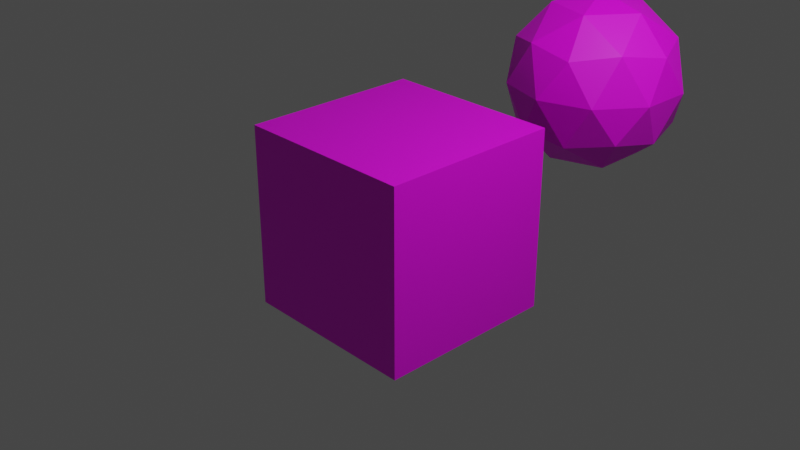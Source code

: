 # Source: cube_and_sphere.blend  (saved by Blender 3.4.6; exported with 4.5.12 LTS)
import bpy
from mathutils import Matrix  # noqa: F401  (used for matrix-valued properties, if any)

bpy.ops.wm.read_factory_settings(use_empty=True)
scene = bpy.context.scene
scene.name = 'Scene'

# ---- collections
col_collection = bpy.data.collections.new('Collection'); scene.collection.children.link(col_collection)

# ---- images (referenced by path relative to the original .blend; pixels are not part of the script)
import os
ASSET_DIR = os.environ.get("B2B_ASSET_DIR", "")  # directory of the original .blend (textures are referenced by path, not embedded)
HERE = os.path.dirname(os.path.abspath(__file__))  # packed textures are extracted next to this script under _unpacked/

def load_image(name, relpath, width, height, colorspace="sRGB"):
    """Load a texture the original file referenced (path relative to the .blend, or extracted next to this script)."""
    p = next((c for c in (os.path.join(HERE, relpath), os.path.join(ASSET_DIR, relpath)) if relpath and os.path.exists(c)), "")
    if p:
        img = bpy.data.images.load(p, check_existing=True)
        img.name = name
    else:  # same state as the original file: an image datablock whose file is absent (Cycles renders it pink)
        img = bpy.data.images.new(name, width, height)
        img.source = "FILE"
        img.filepath = "//" + (relpath or name)
    img.colorspace_settings.name = colorspace
    return img
img_cube_png = load_image('Cube.png', 'Cube.png', 1024, 1024, 'sRGB')
img_checker_01_png = load_image('checker_01.png', 'checker_01.png', 1024, 1024, 'sRGB')

# ---- materials (node trees are filled in below, after node groups)
mat_material = bpy.data.materials.new('Material')
mat_material.alpha_threshold = 0.0
mat_material.use_transparent_shadow = False
mat_material.roughness = 0.5
mat_material.line_color = (0.0, 0.0, 0.0, 1.0)
mat_material_001 = bpy.data.materials.new('Material.001')
mat_material_001.use_transparent_shadow = False

# ---- material node trees
mat_material.use_nodes = True; mat_material.node_tree.nodes.clear()
_N = mat_material.node_tree.nodes; _L = mat_material.node_tree.links
n0 = _N.new('ShaderNodeOutputMaterial'); n0.name = 'Material Output'; n0.location = (300, 300)
n1 = _N.new('ShaderNodeBsdfPrincipled'); n1.name = 'Principled BSDF'; n1.location = (10, 300)
n1.distribution = 'GGX'
n1.subsurface_method = 'RANDOM_WALK_SKIN'
n1.inputs[3].default_value = 1.45
n1.inputs[27].default_value = (0.0, 0.0, 0.0, 1.0)
n1.inputs[28].default_value = 1.0
n2 = _N.new('ShaderNodeTexImage'); n2.name = 'Image Texture'; n2.location = (-280, 280)
n2.image = img_cube_png
_L.new(n1.outputs[0], n0.inputs[0])
_L.new(n2.outputs[0], n1.inputs[0])
n0.is_active_output = True
mat_material_001.use_nodes = True; mat_material_001.node_tree.nodes.clear()
_N = mat_material_001.node_tree.nodes; _L = mat_material_001.node_tree.links
n0 = _N.new('ShaderNodeBsdfPrincipled'); n0.name = 'Principled BSDF'; n0.location = (10, 300)
n0.distribution = 'GGX'
n0.subsurface_method = 'RANDOM_WALK_SKIN'
n0.inputs[3].default_value = 1.45
n0.inputs[27].default_value = (0.0, 0.0, 0.0, 1.0)
n0.inputs[28].default_value = 1.0
n1 = _N.new('ShaderNodeOutputMaterial'); n1.name = 'Material Output'; n1.location = (300, 300)
n2 = _N.new('ShaderNodeTexImage'); n2.name = 'Image Texture'; n2.location = (-280, 280)
n2.image = img_checker_01_png
_L.new(n0.outputs[0], n1.inputs[0])
_L.new(n2.outputs[0], n0.inputs[0])
n1.is_active_output = True

# ---- world
world_world = bpy.data.worlds.new('World'); scene.world = world_world
world_world.use_nodes = True; world_world.node_tree.nodes.clear()
_N = world_world.node_tree.nodes; _L = world_world.node_tree.links
n0 = _N.new('ShaderNodeOutputWorld'); n0.name = 'World Output'; n0.location = (300, 300)
n1 = _N.new('ShaderNodeBackground'); n1.name = 'Background'; n1.location = (10, 300)
n1.inputs[0].default_value = (0.05088, 0.05088, 0.05088, 1.0)
_L.new(n1.outputs[0], n0.inputs[0])
n0.is_active_output = True
world_world.color = (0.05088, 0.05088, 0.05088)
world_world.use_sun_shadow = False
world_world.sun_shadow_jitter_overblur = 0.0

# ---- cameras
cam_camera = bpy.data.cameras.new('Camera')
cam_camera.clip_end = 100.0
cam_camera.ortho_scale = 7.314

# ---- lights
light_light = bpy.data.lights.new('Light', 'POINT')
light_light.transmission_factor = 0.0
light_light.energy = 1000.0
light_light.shadow_soft_size = 0.1
light_light.shadow_maximum_resolution = 0.006
light_light.use_absolute_resolution = True

# ---- meshes
me_cube = bpy.data.meshes.new('Cube')
me_cube.from_pydata([(1.0, 1.0, 1.0), (1.0, 1.0, -1.0), (1.0, -1.0, 1.0), (1.0, -1.0, -1.0), (-1.0, 1.0, 1.0), (-1.0, 1.0, -1.0), (-1.0, -1.0, 1.0), (-1.0, -1.0, -1.0)], [], [(0, 4, 6, 2), (3, 2, 6, 7), (7, 6, 4, 5), (5, 1, 3, 7), (1, 0, 2, 3), (5, 4, 0, 1)])
_uv = me_cube.uv_layers.new(name='UVMap')
_uv.uv.foreach_set('vector', [0.625, 0.5, 0.875, 0.5, 0.875, 0.75, 0.625, 0.75, 0.375, 0.75, 0.625, 0.75, 0.625, 1.0, 0.375, 1.0, 0.375, 0.0, 0.625, 0.0, 0.625, 0.25, 0.375, 0.25, 0.125, 0.5, 0.375, 0.5, 0.375, 0.75, 0.125, 0.75, 0.375, 0.5, 0.625, 0.5, 0.625, 0.75, 0.375, 0.75, 0.375, 0.25, 0.625, 0.25, 0.625, 0.5, 0.375, 0.5])
me_cube.materials.append(mat_material)
me_cube.use_mirror_vertex_groups = False
me_cube.update()
me_icosphere = bpy.data.meshes.new('Icosphere')
me_icosphere.from_pydata([(0.0, 0.0, -1.0), (0.7236, -0.5257, -0.4472), (-0.2764, -0.8506, -0.4472), (-0.8944, 0.0, -0.4472), (-0.2764, 0.8506, -0.4472), (0.7236, 0.5257, -0.4472), (0.2764, -0.8506, 0.4472), (-0.7236, -0.5257, 0.4472), (-0.7236, 0.5257, 0.4472), (0.2764, 0.8506, 0.4472), (0.8944, 0.0, 0.4472), (0.0, 0.0, 1.0), (-0.1625, -0.5, -0.8507), (0.4253, -0.309, -0.8507), (0.2629, -0.809, -0.5257), (0.8506, 0.0, -0.5257), (0.4253, 0.309, -0.8507), (-0.5257, 0.0, -0.8507), (-0.6882, -0.5, -0.5257), (-0.1625, 0.5, -0.8507), (-0.6882, 0.5, -0.5257), (0.2629, 0.809, -0.5257), (0.9511, -0.309, 0.0), (0.9511, 0.309, 0.0), (0.0, -1.0, 0.0), (0.5878, -0.809, 0.0), (-0.9511, -0.309, 0.0), (-0.5878, -0.809, 0.0), (-0.5878, 0.809, 0.0), (-0.9511, 0.309, 0.0), (0.5878, 0.809, 0.0), (0.0, 1.0, 0.0), (0.6882, -0.5, 0.5257), (-0.2629, -0.809, 0.5257), (-0.8506, 0.0, 0.5257), (-0.2629, 0.809, 0.5257), (0.6882, 0.5, 0.5257), (0.1625, -0.5, 0.8507), (0.5257, 0.0, 0.8507), (-0.4253, -0.309, 0.8507), (-0.4253, 0.309, 0.8507), (0.1625, 0.5, 0.8507)], [], [(0, 13, 12), (1, 13, 15), (0, 12, 17), (0, 17, 19), (0, 19, 16), (1, 15, 22), (2, 14, 24), (3, 18, 26), (4, 20, 28), (5, 21, 30), (1, 22, 25), (2, 24, 27), (3, 26, 29), (4, 28, 31), (5, 30, 23), (6, 32, 37), (7, 33, 39), (8, 34, 40), (9, 35, 41), (10, 36, 38), (38, 41, 11), (38, 36, 41), (36, 9, 41), (41, 40, 11), (41, 35, 40), (35, 8, 40), (40, 39, 11), (40, 34, 39), (34, 7, 39), (39, 37, 11), (39, 33, 37), (33, 6, 37), (37, 38, 11), (37, 32, 38), (32, 10, 38), (23, 36, 10), (23, 30, 36), (30, 9, 36), (31, 35, 9), (31, 28, 35), (28, 8, 35), (29, 34, 8), (29, 26, 34), (26, 7, 34), (27, 33, 7), (27, 24, 33), (24, 6, 33), (25, 32, 6), (25, 22, 32), (22, 10, 32), (30, 31, 9), (30, 21, 31), (21, 4, 31), (28, 29, 8), (28, 20, 29), (20, 3, 29), (26, 27, 7), (26, 18, 27), (18, 2, 27), (24, 25, 6), (24, 14, 25), (14, 1, 25), (22, 23, 10), (22, 15, 23), (15, 5, 23), (16, 21, 5), (16, 19, 21), (19, 4, 21), (19, 20, 4), (19, 17, 20), (17, 3, 20), (17, 18, 3), (17, 12, 18), (12, 2, 18), (15, 16, 5), (15, 13, 16), (13, 0, 16), (12, 14, 2), (12, 13, 14), (13, 1, 14)])
_uv = me_icosphere.uv_layers.new(name='UVMap')
_uv.uv.foreach_set('vector', [0.1818, 0.0, 0.2273, 0.07873, 0.1364, 0.07873, 0.2727, 0.1575, 0.3182, 0.07873, 0.3636, 0.1575, 0.9091, 0.0, 0.9545, 0.07873, 0.8636, 0.07873, 0.7273, 0.0, 0.7727, 0.07873, 0.6818, 0.07873, 0.5455, 0.0, 0.5909, 0.07873, 0.5, 0.07873, 0.2727, 0.1575, 0.3636, 0.1575, 0.3182, 0.2362, 0.09091, 0.1575, 0.1818, 0.1575, 0.1364, 0.2362, 0.8182, 0.1575, 0.9091, 0.1575, 0.8636, 0.2362, 0.6364, 0.1575, 0.7273, 0.1575, 0.6818, 0.2362, 0.4545, 0.1575, 0.5455, 0.1575, 0.5, 0.2362, 0.2727, 0.1575, 0.3182, 0.2362, 0.2273, 0.2362, 0.09091, 0.1575, 0.1364, 0.2362, 0.04546, 0.2362, 0.8182, 0.1575, 0.8636, 0.2362, 0.7727, 0.2362, 0.6364, 0.1575, 0.6818, 0.2362, 0.5909, 0.2362, 0.4545, 0.1575, 0.5, 0.2362, 0.4091, 0.2362, 0.1818, 0.3149, 0.2727, 0.3149, 0.2273, 0.3937, 0.0, 0.3149, 0.09091, 0.3149, 0.04546, 0.3937, 0.7273, 0.3149, 0.8182, 0.3149, 0.7727, 0.3937, 0.5455, 0.3149, 0.6364, 0.3149, 0.5909, 0.3937, 0.3636, 0.3149, 0.4545, 0.3149, 0.4091, 0.3937, 0.4091, 0.3937, 0.5, 0.3937, 0.4545, 0.4724, 0.4091, 0.3937, 0.4545, 0.3149, 0.5, 0.3937, 0.4545, 0.3149, 0.5455, 0.3149, 0.5, 0.3937, 0.5909, 0.3937, 0.6818, 0.3937, 0.6364, 0.4724, 0.5909, 0.3937, 0.6364, 0.3149, 0.6818, 0.3937, 0.6364, 0.3149, 0.7273, 0.3149, 0.6818, 0.3937, 0.7727, 0.3937, 0.8636, 0.3937, 0.8182, 0.4724, 0.7727, 0.3937, 0.8182, 0.3149, 0.8636, 0.3937, 0.8182, 0.3149, 0.9091, 0.3149, 0.8636, 0.3937, 0.04546, 0.3937, 0.1364, 0.3937, 0.09091, 0.4724, 0.04546, 0.3937, 0.09091, 0.3149, 0.1364, 0.3937, 0.09091, 0.3149, 0.1818, 0.3149, 0.1364, 0.3937, 0.2273, 0.3937, 0.3182, 0.3937, 0.2727, 0.4724, 0.2273, 0.3937, 0.2727, 0.3149, 0.3182, 0.3937, 0.2727, 0.3149, 0.3636, 0.3149, 0.3182, 0.3937, 0.4091, 0.2362, 0.4545, 0.3149, 0.3636, 0.3149, 0.4091, 0.2362, 0.5, 0.2362, 0.4545, 0.3149, 0.5, 0.2362, 0.5455, 0.3149, 0.4545, 0.3149, 0.5909, 0.2362, 0.6364, 0.3149, 0.5455, 0.3149, 0.5909, 0.2362, 0.6818, 0.2362, 0.6364, 0.3149, 0.6818, 0.2362, 0.7273, 0.3149, 0.6364, 0.3149, 0.7727, 0.2362, 0.8182, 0.3149, 0.7273, 0.3149, 0.7727, 0.2362, 0.8636, 0.2362, 0.8182, 0.3149, 0.8636, 0.2362, 0.9091, 0.3149, 0.8182, 0.3149, 0.04546, 0.2362, 0.09091, 0.3149, 0.0, 0.3149, 0.04546, 0.2362, 0.1364, 0.2362, 0.09091, 0.3149, 0.1364, 0.2362, 0.1818, 0.3149, 0.09091, 0.3149, 0.2273, 0.2362, 0.2727, 0.3149, 0.1818, 0.3149, 0.2273, 0.2362, 0.3182, 0.2362, 0.2727, 0.3149, 0.3182, 0.2362, 0.3636, 0.3149, 0.2727, 0.3149, 0.5, 0.2362, 0.5909, 0.2362, 0.5455, 0.3149, 0.5, 0.2362, 0.5455, 0.1575, 0.5909, 0.2362, 0.5455, 0.1575, 0.6364, 0.1575, 0.5909, 0.2362, 0.6818, 0.2362, 0.7727, 0.2362, 0.7273, 0.3149, 0.6818, 0.2362, 0.7273, 0.1575, 0.7727, 0.2362, 0.7273, 0.1575, 0.8182, 0.1575, 0.7727, 0.2362, 0.8636, 0.2362, 0.9545, 0.2362, 0.9091, 0.3149, 0.8636, 0.2362, 0.9091, 0.1575, 0.9545, 0.2362, 0.9091, 0.1575, 1.0, 0.1575, 0.9545, 0.2362, 0.1364, 0.2362, 0.2273, 0.2362, 0.1818, 0.3149, 0.1364, 0.2362, 0.1818, 0.1575, 0.2273, 0.2362, 0.1818, 0.1575, 0.2727, 0.1575, 0.2273, 0.2362, 0.3182, 0.2362, 0.4091, 0.2362, 0.3636, 0.3149, 0.3182, 0.2362, 0.3636, 0.1575, 0.4091, 0.2362, 0.3636, 0.1575, 0.4545, 0.1575, 0.4091, 0.2362, 0.5, 0.07873, 0.5455, 0.1575, 0.4545, 0.1575, 0.5, 0.07873, 0.5909, 0.07873, 0.5455, 0.1575, 0.5909, 0.07873, 0.6364, 0.1575, 0.5455, 0.1575, 0.6818, 0.07873, 0.7273, 0.1575, 0.6364, 0.1575, 0.6818, 0.07873, 0.7727, 0.07873, 0.7273, 0.1575, 0.7727, 0.07873, 0.8182, 0.1575, 0.7273, 0.1575, 0.8636, 0.07873, 0.9091, 0.1575, 0.8182, 0.1575, 0.8636, 0.07873, 0.9545, 0.07873, 0.9091, 0.1575, 0.9545, 0.07873, 1.0, 0.1575, 0.9091, 0.1575, 0.3636, 0.1575, 0.4091, 0.07873, 0.4545, 0.1575, 0.3636, 0.1575, 0.3182, 0.07873, 0.4091, 0.07873, 0.3182, 0.07873, 0.3636, 0.0, 0.4091, 0.07873, 0.1364, 0.07873, 0.1818, 0.1575, 0.09091, 0.1575, 0.1364, 0.07873, 0.2273, 0.07873, 0.1818, 0.1575, 0.2273, 0.07873, 0.2727, 0.1575, 0.1818, 0.1575])
me_icosphere.materials.append(mat_material_001)
me_icosphere.update()

# ---- objects
ob_cube = bpy.data.objects.new('Cube', me_cube)
ob_light = bpy.data.objects.new('Light', light_light)
ob_camera = bpy.data.objects.new('Camera', cam_camera)
ob_icosphere = bpy.data.objects.new('Icosphere', me_icosphere)

# ---- transforms, parenting, visibility, modifiers, constraints
ob_cube.location = (0.0, 0.0, 0.0)
ob_cube.lock_rotations_4d = False
ob_cube.empty_display_type = 'ARROWS'
ob_cube.lineart.crease_threshold = 0.0
ob_light.location = (4.076, 1.005, 5.904)
ob_light.rotation_euler = (0.6503, 0.05522, 1.866)
ob_light.lock_rotations_4d = False
ob_light.empty_display_type = 'ARROWS'
ob_light.color = (0.0, 0.0, 0.0, 0.0)
ob_light.lineart.crease_threshold = 0.0
ob_camera.location = (7.359, -6.926, 4.958)
ob_camera.rotation_euler = (1.109, 0.0, 0.8149)
ob_camera.lock_rotations_4d = False
ob_camera.empty_display_type = 'ARROWS'
ob_camera.color = (0.0, 0.0, 0.0, 0.0)
ob_camera.display_type = 'WIRE'
ob_camera.lineart.crease_threshold = 0.0
ob_icosphere.location = (0.278, 2.72, 0.9126)

# ---- collection membership
col_collection.objects.link(ob_cube)
col_collection.objects.link(ob_light)
col_collection.objects.link(ob_camera)
col_collection.objects.link(ob_icosphere)

# ---- scene / render settings (as saved in the file)
scene.camera = ob_camera
scene.frame_start = 1; scene.frame_end = 250; scene.frame_set(1)
scene.render.engine = 'BLENDER_EEVEE_NEXT'
scene.cycles.sampling_pattern = 'TABULATED_SOBOL'
scene.cycles.use_light_tree = False
scene.view_settings.view_transform = 'Filmic'
bpy.context.view_layer.update()
